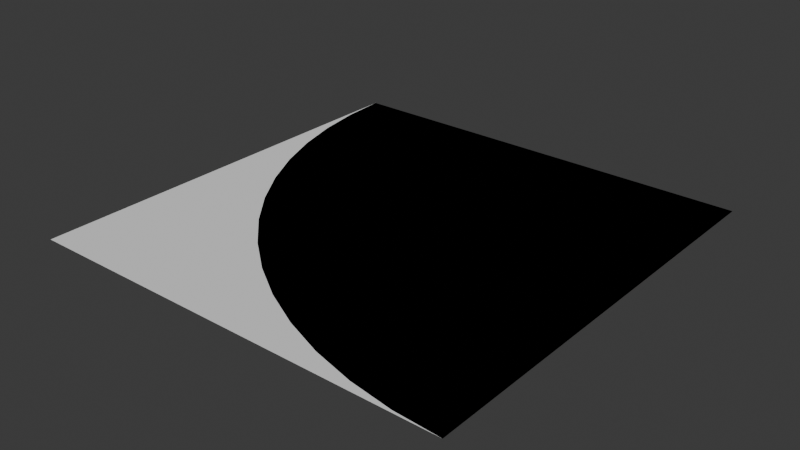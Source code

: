 # Source: track.blend  (saved by Blender 4.3.34; exported with 4.5.12 LTS)
import bpy
from mathutils import Matrix  # noqa: F401  (used for matrix-valued properties, if any)

bpy.ops.wm.read_factory_settings(use_empty=True)
scene = bpy.context.scene
scene.name = 'Scene'

# ---- collections
col_collection = bpy.data.collections.new('Collection'); scene.collection.children.link(col_collection)

# ---- world
world_world = bpy.data.worlds.new('World'); scene.world = world_world
world_world.use_nodes = True; world_world.node_tree.nodes.clear()
_N = world_world.node_tree.nodes; _L = world_world.node_tree.links
n0 = _N.new('ShaderNodeOutputWorld'); n0.name = 'World Output'; n0.location = (300, 300)
n1 = _N.new('ShaderNodeBackground'); n1.name = 'Background'; n1.location = (10, 300)
n1.inputs[0].default_value = (0.05088, 0.05088, 0.05088, 1.0)
_L.new(n1.outputs[0], n0.inputs[0])
n0.is_active_output = True
world_world.color = (0.05088, 0.05088, 0.05088)
world_world.sun_shadow_jitter_overblur = 0.0

# ---- meshes
me_plane = bpy.data.meshes.new('Plane')
me_plane.from_pydata([(-5.0, -5.0, 0.0), (5.0, -5.0, 0.0), (-5.0, 5.0, 0.0), (5.0, 5.0, 0.0)], [], [(0, 1, 3, 2)])
_uv = me_plane.uv_layers.new(name='UVMap')
_uv.uv.foreach_set('vector', [0.0, 0.0, 1.0, 0.0, 1.0, 1.0, 0.0, 1.0])
me_plane.update()
me_plane_001 = bpy.data.meshes.new('Plane.001')
me_plane_001.from_pydata([(5.0, -5.0, 0.0), (-5.0, 5.0, 0.0), (5.0, 5.0, 0.0), (5.0, -5.0, 0.0), (-5.0, 5.0, 0.0), (3.955, -4.945, 0.0), (2.921, -4.781, 0.0), (1.91, -4.511, 0.0), (0.9326, -4.135, 0.0), (-2.48e-05, -3.66, 0.0), (-0.8779, -3.09, 0.0), (-1.691, -2.431, 0.0), (-2.431, -1.691, 0.0), (-3.09, -0.8779, 0.0), (-3.66, -2.48e-05, 0.0), (-4.135, 0.9326, 0.0), (-4.511, 1.91, 0.0), (-4.781, 2.921, 0.0), (-4.945, 3.955, 0.0)], [], [(4, 18, 17, 16, 15, 14, 13, 12, 11, 10, 9, 8, 7, 6, 5, 3, 0, 2, 1)])
_uv = me_plane_001.uv_layers.new(name='UVMap')
_uv.uv.foreach_set('vector', [0.0, 1.0, 0.005478, 0.8955, 0.02185, 0.7921, 0.04894, 0.691, 0.08645, 0.5933, 0.134, 0.5, 0.191, 0.4122, 0.2569, 0.3309, 0.3309, 0.2569, 0.4122, 0.191, 0.5, 0.134, 0.5933, 0.08645, 0.691, 0.04894, 0.7921, 0.02185, 0.8955, 0.005478, 1.0, 0.0, 1.0, 0.0, 1.0, 1.0, 0.0, 1.0])
me_plane_001.update()

# ---- objects
ob_plane = bpy.data.objects.new('Plane', me_plane)
ob_plane_001 = bpy.data.objects.new('Plane.001', me_plane_001)

# ---- transforms, parenting, visibility, modifiers, constraints
ob_plane.location = (0.0, 0.0, 0.0)
ob_plane_001.location = (0.0, 0.0, 0.0)

# ---- collection membership
col_collection.objects.link(ob_plane)
col_collection.objects.link(ob_plane_001)

# ---- scene / render settings (as saved in the file)
scene.frame_start = 1; scene.frame_end = 250; scene.frame_set(1)
scene.render.engine = 'BLENDER_EEVEE_NEXT'
bpy.context.view_layer.update()

# ---- added for rendering (the .blend has no active camera and no usable light): camera, sun
cam_auto = bpy.data.cameras.new('AutoCamera')
cam_auto.lens = 50.0
cam_auto.sensor_width = 36.0
cam_auto.clip_end = 1000.0
ob_auto_camera = bpy.data.objects.new('AutoCamera', cam_auto)
scene.collection.objects.link(ob_auto_camera)
ob_auto_camera.location = (13.0847, -15.7016, 10.4677)
ob_auto_camera.rotation_euler = (1.09748, -7.21219e-08, 0.694738)
scene.camera = ob_auto_camera
light_auto_sun = bpy.data.lights.new('AutoSun', 'SUN')
light_auto_sun.energy = 3.0
light_auto_sun.angle = 0.0523599
ob_auto_sun = bpy.data.objects.new('AutoSun', light_auto_sun)
scene.collection.objects.link(ob_auto_sun)
ob_auto_sun.rotation_euler = (0.872665, 0.174533, 0.523599)
bpy.context.view_layer.update()
